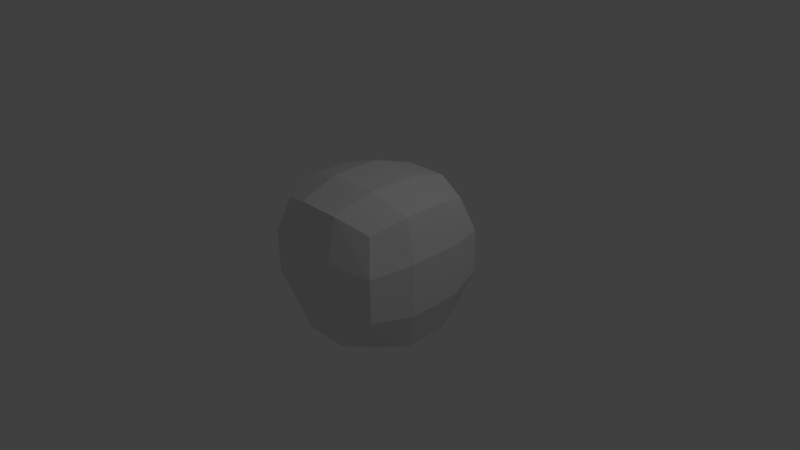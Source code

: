 # Source: untitihateblender.blend  (saved by Blender 2.58.0; exported with 4.5.12 LTS)
import bpy
from mathutils import Matrix  # noqa: F401  (used for matrix-valued properties, if any)

bpy.ops.wm.read_factory_settings(use_empty=True)
scene = bpy.context.scene
scene.name = 'Scene'

# ---- collections
col_collection_1 = bpy.data.collections.new('Collection 1'); scene.collection.children.link(col_collection_1)

# ---- materials (node trees are filled in below, after node groups)
mat_material = bpy.data.materials.new('Material')
mat_material.alpha_threshold = 0.0
mat_material.use_transparent_shadow = False
mat_material.roughness = 0.5
mat_material.line_color = (0.0, 0.0, 0.0, 1.0)

# ---- material node trees

# ---- world
world_world = bpy.data.worlds.new('World'); scene.world = world_world
world_world.color = (0.05088, 0.05088, 0.05088)
world_world.use_sun_shadow = False
world_world.sun_shadow_jitter_overblur = 0.0
world_world.cycles.sampling_method = 'MANUAL'
world_world.cycles.sample_map_resolution = 256

# ---- cameras
cam_camera = bpy.data.cameras.new('Camera')
cam_camera.clip_end = 100.0
cam_camera.lens = 35.0
cam_camera.ortho_scale = 7.314
cam_camera.dof.focus_distance = 0.0
cam_camera.dof.aperture_fstop = 128.0

# ---- lights
light_lamp = bpy.data.lights.new('Lamp', 'POINT')
light_lamp.transmission_factor = 0.0
light_lamp.cutoff_distance = 30.0
light_lamp.energy = 100.0
light_lamp.shadow_buffer_clip_start = 1.001
light_lamp.shadow_soft_size = 1.0
light_lamp.shadow_maximum_resolution = 0.006
light_lamp.use_absolute_resolution = True
light_lamp.cycles.use_multiple_importance_sampling = False

# ---- meshes
me_cube = bpy.data.meshes.new('Cube')
me_cube.from_pydata([(0.8444, 0.8444, -0.8444), (0.8444, -0.8444, -0.8444), (-0.8444, -0.8444, -0.8444), (-0.8444, 0.8444, -0.8444), (0.8444, 0.8444, 0.8444), (0.8444, -0.8444, 0.8444), (-0.8444, -0.8444, 0.8444), (-0.8444, 0.8444, 0.8444), (1.0, 0.3333, -1.0), (1.0, -0.3333, -1.0), (0.3333, 1.0, -1.0), (-0.3333, 1.0, -1.0), (1.0, 1.0, -0.3333), (1.0, 1.0, 0.3333), (0.3333, -1.0, -1.0), (-0.3333, -1.0, -1.0), (1.0, -1.0, -0.3333), (1.0, -1.0, 0.3333), (-1.0, -0.3333, -1.0), (-1.0, 0.3333, -1.0), (-1.0, -1.0, -0.3333), (-1.0, -1.0, 0.3333), (-1.0, 1.0, -0.3333), (-1.0, 1.0, 0.3333), (1.0, 0.3333, 1.0), (1.0, -0.3333, 1.0), (0.3333, 1.0, 1.0), (-0.3333, 1.0, 1.0), (0.3333, -1.0, 1.0), (-0.3333, -1.0, 1.0), (-1.0, -0.3333, 1.0), (-1.0, 0.3333, 1.0), (0.3949, 0.3949, -1.185), (0.3949, -0.3949, -1.185), (-0.3949, 0.3949, -1.185), (-0.3949, -0.3949, -1.185), (0.3949, 0.3949, 1.185), (-0.3949, 0.3949, 1.185), (0.3949, -0.3949, 1.185), (-0.3949, -0.3949, 1.185), (1.185, 0.3949, -0.3949), (1.185, 0.3949, 0.3949), (1.185, -0.3949, -0.3949), (1.185, -0.3949, 0.3949), (0.3949, -1.185, -0.3949), (0.3949, -1.185, 0.3949), (-0.3949, -1.185, -0.3949), (-0.3949, -1.185, 0.3949), (-1.185, -0.3949, -0.3949), (-1.185, -0.3949, 0.3949), (-1.185, 0.3949, -0.3949), (-1.185, 0.3949, 0.3949), (0.3949, 1.185, 0.3949), (0.3949, 1.185, -0.3949), (-0.3949, 1.185, 0.3949), (-0.3949, 1.185, -0.3949)], [], [(9, 1, 14, 33), (8, 9, 33, 32), (0, 8, 32, 10), (33, 14, 15, 35), (32, 33, 35, 34), (10, 32, 34, 11), (35, 15, 2, 18), (34, 35, 18, 19), (11, 34, 19, 3), (27, 7, 31, 37), (26, 27, 37, 36), (4, 26, 36, 24), (37, 31, 30, 39), (36, 37, 39, 38), (24, 36, 38, 25), (39, 30, 6, 29), (38, 39, 29, 28), (25, 38, 28, 5), (13, 4, 24, 41), (12, 13, 41, 40), (0, 12, 40, 8), (41, 24, 25, 43), (40, 41, 43, 42), (8, 40, 42, 9), (43, 25, 5, 17), (42, 43, 17, 16), (9, 42, 16, 1), (17, 5, 28, 45), (16, 17, 45, 44), (1, 16, 44, 14), (45, 28, 29, 47), (44, 45, 47, 46), (14, 44, 46, 15), (47, 29, 6, 21), (46, 47, 21, 20), (15, 46, 20, 2), (21, 6, 30, 49), (20, 21, 49, 48), (2, 20, 48, 18), (49, 30, 31, 51), (48, 49, 51, 50), (18, 48, 50, 19), (51, 31, 7, 23), (50, 51, 23, 22), (19, 50, 22, 3), (12, 0, 10, 53), (13, 12, 53, 52), (4, 13, 52, 26), (53, 10, 11, 55), (52, 53, 55, 54), (26, 52, 54, 27), (55, 11, 3, 22), (54, 55, 22, 23), (27, 54, 23, 7)])
me_cube.materials.append(mat_material)
me_cube.use_remesh_preserve_volume = False
me_cube.use_remesh_preserve_attributes = False
me_cube.use_mirror_vertex_groups = False
me_cube.update()

# ---- objects
ob_cube = bpy.data.objects.new('Cube', me_cube)
ob_lamp = bpy.data.objects.new('Lamp', light_lamp)
ob_camera = bpy.data.objects.new('Camera', cam_camera)

# ---- transforms, parenting, visibility, modifiers, constraints
ob_cube.location = (0.0, 0.0, 0.0)
ob_cube.lock_rotations_4d = False
ob_cube.empty_display_type = 'ARROWS'
ob_cube.lineart.crease_threshold = 0.0
ob_lamp.location = (4.076, 1.005, 5.904)
ob_lamp.rotation_euler = (0.6503, 0.05522, 1.866)
ob_lamp.lock_rotations_4d = False
ob_lamp.empty_display_type = 'ARROWS'
ob_lamp.color = (0.0, 0.0, 0.0, 0.0)
ob_lamp.lineart.crease_threshold = 0.0
ob_camera.location = (7.481, -6.508, 5.344)
ob_camera.rotation_euler = (1.109, 0.01082, 0.8149)
ob_camera.lock_rotations_4d = False
ob_camera.empty_display_type = 'ARROWS'
ob_camera.color = (0.0, 0.0, 0.0, 0.0)
ob_camera.display_type = 'WIRE'
ob_camera.lineart.crease_threshold = 0.0

# ---- collection membership
col_collection_1.objects.link(ob_cube)
col_collection_1.objects.link(ob_lamp)
col_collection_1.objects.link(ob_camera)

# ---- scene / render settings (as saved in the file)
scene.camera = ob_camera
scene.frame_start = 1; scene.frame_end = 250; scene.frame_set(1)
scene.render.engine = 'BLENDER_EEVEE_NEXT'
scene.render.image_settings.color_mode = 'RGB'
scene.render.image_settings.compression = 90
scene.render.resolution_percentage = 50
scene.render.dither_intensity = 0.0
scene.render.bake_margin = 2
scene.render.bake_bias = 0.0
scene.cycles.use_denoising = False
scene.cycles.samples = 10
scene.cycles.sampling_pattern = 'TABULATED_SOBOL'
scene.cycles.light_sampling_threshold = 0.0
scene.cycles.use_adaptive_sampling = False
scene.cycles.use_light_tree = False
scene.cycles.blur_glossy = 0.0
scene.cycles.volume_bounces = 1
scene.cycles.pixel_filter_type = 'GAUSSIAN'
scene.cycles.sample_clamp_indirect = 0.0
scene.view_settings.view_transform = 'Standard'
bpy.context.view_layer.update()
